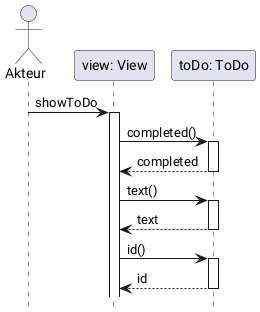

The diagram above was rendered by PlantUML. Its source (embedded in the PNG):
@startuml
autoactivate on 
hide footbox
actor Akteur
participant "view: View" as View
participant "toDo: ToDo" as ToDo



Akteur -> View : showToDo
View -> ToDo : completed()
return completed


View -> ToDo : text()
return text
View -> ToDo : id()
return id

@enduml